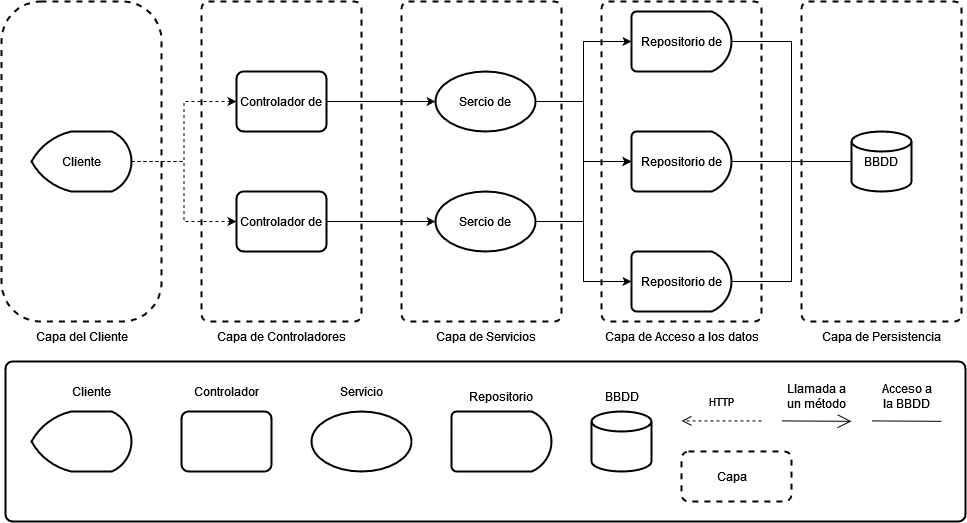

The diagram above was exported from draw.io. Its source (the exported page's mxGraphModel, read from the mxfile embedded in the PNG):
<mxGraphModel dx="1420" dy="326" grid="1" gridSize="10" guides="1" tooltips="1" connect="1" arrows="1" fold="1" page="1" pageScale="1" pageWidth="827" pageHeight="1169" math="0" shadow="0">
  <root>
    <mxCell id="0" />
    <mxCell id="1" parent="0" />
    <mxCell id="PrsLg-XE40FNh9TlIllt-20" value="Capa del cliente" style="rounded=1;whiteSpace=wrap;html=1;absoluteArcSize=1;arcSize=78;strokeWidth=2;shadow=0;sketch=0;glass=0;fillColor=none;dashed=1;" vertex="1" parent="1">
      <mxGeometry x="-120" y="240" width="160" height="320" as="geometry" />
    </mxCell>
    <mxCell id="PrsLg-XE40FNh9TlIllt-17" value="" style="rounded=1;whiteSpace=wrap;html=1;absoluteArcSize=1;arcSize=14;strokeWidth=2;shadow=0;sketch=0;glass=0;fillColor=none;dashed=1;" vertex="1" parent="1">
      <mxGeometry x="80" y="240" width="160" height="320" as="geometry" />
    </mxCell>
    <mxCell id="PrsLg-XE40FNh9TlIllt-15" value="" style="rounded=1;whiteSpace=wrap;html=1;absoluteArcSize=1;arcSize=14;strokeWidth=2;shadow=0;sketch=0;glass=0;fillColor=none;dashed=1;" vertex="1" parent="1">
      <mxGeometry x="480" y="240" width="160" height="320" as="geometry" />
    </mxCell>
    <mxCell id="PrsLg-XE40FNh9TlIllt-16" value="" style="rounded=1;whiteSpace=wrap;html=1;absoluteArcSize=1;arcSize=14;strokeWidth=2;shadow=0;sketch=0;glass=0;fillColor=none;dashed=1;" vertex="1" parent="1">
      <mxGeometry x="280" y="240" width="160" height="320" as="geometry" />
    </mxCell>
    <mxCell id="PrsLg-XE40FNh9TlIllt-35" style="edgeStyle=orthogonalEdgeStyle;rounded=0;orthogonalLoop=1;jettySize=auto;html=1;dashed=1;" edge="1" parent="1" source="PrsLg-XE40FNh9TlIllt-2" target="PrsLg-XE40FNh9TlIllt-14">
      <mxGeometry relative="1" as="geometry" />
    </mxCell>
    <mxCell id="PrsLg-XE40FNh9TlIllt-36" style="edgeStyle=orthogonalEdgeStyle;rounded=0;orthogonalLoop=1;jettySize=auto;html=1;dashed=1;" edge="1" parent="1" source="PrsLg-XE40FNh9TlIllt-2" target="PrsLg-XE40FNh9TlIllt-13">
      <mxGeometry relative="1" as="geometry" />
    </mxCell>
    <mxCell id="PrsLg-XE40FNh9TlIllt-2" value="Cliente" style="strokeWidth=2;html=1;shape=mxgraph.flowchart.display;whiteSpace=wrap;" vertex="1" parent="1">
      <mxGeometry x="-90" y="370" width="100" height="60" as="geometry" />
    </mxCell>
    <mxCell id="PrsLg-XE40FNh9TlIllt-45" style="edgeStyle=orthogonalEdgeStyle;rounded=0;orthogonalLoop=1;jettySize=auto;html=1;entryX=0;entryY=0.5;entryDx=0;entryDy=0;entryPerimeter=0;endArrow=none;endFill=0;" edge="1" parent="1" source="PrsLg-XE40FNh9TlIllt-3" target="PrsLg-XE40FNh9TlIllt-19">
      <mxGeometry relative="1" as="geometry" />
    </mxCell>
    <mxCell id="PrsLg-XE40FNh9TlIllt-3" value="Repositorio de" style="strokeWidth=2;html=1;shape=mxgraph.flowchart.delay;whiteSpace=wrap;" vertex="1" parent="1">
      <mxGeometry x="510" y="250" width="100" height="60" as="geometry" />
    </mxCell>
    <mxCell id="PrsLg-XE40FNh9TlIllt-44" style="edgeStyle=orthogonalEdgeStyle;rounded=0;orthogonalLoop=1;jettySize=auto;html=1;endArrow=none;endFill=0;" edge="1" parent="1" source="PrsLg-XE40FNh9TlIllt-4" target="PrsLg-XE40FNh9TlIllt-19">
      <mxGeometry relative="1" as="geometry" />
    </mxCell>
    <mxCell id="PrsLg-XE40FNh9TlIllt-4" value="Repositorio de" style="strokeWidth=2;html=1;shape=mxgraph.flowchart.delay;whiteSpace=wrap;" vertex="1" parent="1">
      <mxGeometry x="510" y="370" width="100" height="60" as="geometry" />
    </mxCell>
    <mxCell id="PrsLg-XE40FNh9TlIllt-43" style="edgeStyle=orthogonalEdgeStyle;rounded=0;orthogonalLoop=1;jettySize=auto;html=1;entryX=0;entryY=0.5;entryDx=0;entryDy=0;entryPerimeter=0;endArrow=none;endFill=0;" edge="1" parent="1" source="PrsLg-XE40FNh9TlIllt-5" target="PrsLg-XE40FNh9TlIllt-19">
      <mxGeometry relative="1" as="geometry" />
    </mxCell>
    <mxCell id="PrsLg-XE40FNh9TlIllt-5" value="Repositorio de" style="strokeWidth=2;html=1;shape=mxgraph.flowchart.delay;whiteSpace=wrap;" vertex="1" parent="1">
      <mxGeometry x="510" y="490" width="100" height="60" as="geometry" />
    </mxCell>
    <mxCell id="PrsLg-XE40FNh9TlIllt-40" style="edgeStyle=orthogonalEdgeStyle;rounded=0;orthogonalLoop=1;jettySize=auto;html=1;" edge="1" parent="1" source="PrsLg-XE40FNh9TlIllt-11" target="PrsLg-XE40FNh9TlIllt-4">
      <mxGeometry relative="1" as="geometry" />
    </mxCell>
    <mxCell id="PrsLg-XE40FNh9TlIllt-41" style="edgeStyle=orthogonalEdgeStyle;rounded=0;orthogonalLoop=1;jettySize=auto;html=1;" edge="1" parent="1" source="PrsLg-XE40FNh9TlIllt-11" target="PrsLg-XE40FNh9TlIllt-3">
      <mxGeometry relative="1" as="geometry" />
    </mxCell>
    <mxCell id="PrsLg-XE40FNh9TlIllt-11" value="Sercio de" style="strokeWidth=2;html=1;shape=mxgraph.flowchart.start_1;whiteSpace=wrap;" vertex="1" parent="1">
      <mxGeometry x="314" y="310" width="100" height="60" as="geometry" />
    </mxCell>
    <mxCell id="PrsLg-XE40FNh9TlIllt-39" style="edgeStyle=orthogonalEdgeStyle;rounded=0;orthogonalLoop=1;jettySize=auto;html=1;" edge="1" parent="1" source="PrsLg-XE40FNh9TlIllt-12" target="PrsLg-XE40FNh9TlIllt-5">
      <mxGeometry relative="1" as="geometry" />
    </mxCell>
    <mxCell id="PrsLg-XE40FNh9TlIllt-42" style="edgeStyle=orthogonalEdgeStyle;rounded=0;orthogonalLoop=1;jettySize=auto;html=1;" edge="1" parent="1" source="PrsLg-XE40FNh9TlIllt-12" target="PrsLg-XE40FNh9TlIllt-4">
      <mxGeometry relative="1" as="geometry" />
    </mxCell>
    <mxCell id="PrsLg-XE40FNh9TlIllt-12" value="Sercio de" style="strokeWidth=2;html=1;shape=mxgraph.flowchart.start_1;whiteSpace=wrap;" vertex="1" parent="1">
      <mxGeometry x="314" y="430" width="100" height="60" as="geometry" />
    </mxCell>
    <mxCell id="PrsLg-XE40FNh9TlIllt-38" style="edgeStyle=orthogonalEdgeStyle;rounded=0;orthogonalLoop=1;jettySize=auto;html=1;" edge="1" parent="1" source="PrsLg-XE40FNh9TlIllt-13" target="PrsLg-XE40FNh9TlIllt-11">
      <mxGeometry relative="1" as="geometry" />
    </mxCell>
    <mxCell id="PrsLg-XE40FNh9TlIllt-13" value="Controlador de " style="rounded=1;whiteSpace=wrap;html=1;absoluteArcSize=1;arcSize=14;strokeWidth=2;" vertex="1" parent="1">
      <mxGeometry x="115" y="310" width="90" height="60" as="geometry" />
    </mxCell>
    <mxCell id="PrsLg-XE40FNh9TlIllt-37" style="edgeStyle=orthogonalEdgeStyle;rounded=0;orthogonalLoop=1;jettySize=auto;html=1;" edge="1" parent="1" source="PrsLg-XE40FNh9TlIllt-14" target="PrsLg-XE40FNh9TlIllt-12">
      <mxGeometry relative="1" as="geometry" />
    </mxCell>
    <mxCell id="PrsLg-XE40FNh9TlIllt-14" value="Controlador de " style="rounded=1;whiteSpace=wrap;html=1;absoluteArcSize=1;arcSize=14;strokeWidth=2;" vertex="1" parent="1">
      <mxGeometry x="115" y="430" width="90" height="60" as="geometry" />
    </mxCell>
    <mxCell id="PrsLg-XE40FNh9TlIllt-18" value="" style="rounded=1;whiteSpace=wrap;html=1;absoluteArcSize=1;arcSize=14;strokeWidth=2;shadow=0;sketch=0;glass=0;fillColor=none;dashed=1;" vertex="1" parent="1">
      <mxGeometry x="680" y="240" width="160" height="320" as="geometry" />
    </mxCell>
    <mxCell id="PrsLg-XE40FNh9TlIllt-19" value="BBDD" style="strokeWidth=2;html=1;shape=mxgraph.flowchart.database;whiteSpace=wrap;rounded=1;shadow=0;glass=0;sketch=0;fillColor=default;" vertex="1" parent="1">
      <mxGeometry x="730" y="370" width="60" height="60" as="geometry" />
    </mxCell>
    <mxCell id="PrsLg-XE40FNh9TlIllt-21" value="" style="rounded=1;whiteSpace=wrap;html=1;absoluteArcSize=1;arcSize=14;strokeWidth=2;shadow=0;glass=0;sketch=0;fillColor=default;" vertex="1" parent="1">
      <mxGeometry x="-116" y="600" width="960" height="160" as="geometry" />
    </mxCell>
    <mxCell id="PrsLg-XE40FNh9TlIllt-30" value="Capa del Cliente" style="text;html=1;align=center;verticalAlign=middle;resizable=0;points=[];autosize=1;strokeColor=none;fillColor=none;" vertex="1" parent="1">
      <mxGeometry x="-90" y="565" width="100" height="20" as="geometry" />
    </mxCell>
    <mxCell id="PrsLg-XE40FNh9TlIllt-31" value="Capa de Controladores" style="text;html=1;align=center;verticalAlign=middle;resizable=0;points=[];autosize=1;strokeColor=none;fillColor=none;" vertex="1" parent="1">
      <mxGeometry x="90" y="564.5" width="140" height="20" as="geometry" />
    </mxCell>
    <mxCell id="PrsLg-XE40FNh9TlIllt-32" value="Capa de Servicios" style="text;html=1;align=center;verticalAlign=middle;resizable=0;points=[];autosize=1;strokeColor=none;fillColor=none;" vertex="1" parent="1">
      <mxGeometry x="309" y="565" width="110" height="20" as="geometry" />
    </mxCell>
    <mxCell id="PrsLg-XE40FNh9TlIllt-33" value="Capa de Acceso a los datos" style="text;html=1;align=center;verticalAlign=middle;resizable=0;points=[];autosize=1;strokeColor=none;fillColor=none;" vertex="1" parent="1">
      <mxGeometry x="475" y="564.5" width="170" height="20" as="geometry" />
    </mxCell>
    <mxCell id="PrsLg-XE40FNh9TlIllt-34" value="Capa de Persistencia" style="text;html=1;align=center;verticalAlign=middle;resizable=0;points=[];autosize=1;strokeColor=none;fillColor=none;" vertex="1" parent="1">
      <mxGeometry x="695" y="565" width="130" height="20" as="geometry" />
    </mxCell>
    <mxCell id="PrsLg-XE40FNh9TlIllt-46" value="" style="strokeWidth=2;html=1;shape=mxgraph.flowchart.display;whiteSpace=wrap;" vertex="1" parent="1">
      <mxGeometry x="-90" y="650" width="100" height="60" as="geometry" />
    </mxCell>
    <mxCell id="PrsLg-XE40FNh9TlIllt-47" value="" style="rounded=1;whiteSpace=wrap;html=1;absoluteArcSize=1;arcSize=14;strokeWidth=2;" vertex="1" parent="1">
      <mxGeometry x="60" y="650" width="90" height="60" as="geometry" />
    </mxCell>
    <mxCell id="PrsLg-XE40FNh9TlIllt-48" value="" style="strokeWidth=2;html=1;shape=mxgraph.flowchart.start_1;whiteSpace=wrap;" vertex="1" parent="1">
      <mxGeometry x="190" y="650" width="100" height="60" as="geometry" />
    </mxCell>
    <mxCell id="PrsLg-XE40FNh9TlIllt-49" value="" style="strokeWidth=2;html=1;shape=mxgraph.flowchart.delay;whiteSpace=wrap;" vertex="1" parent="1">
      <mxGeometry x="330" y="650" width="100" height="60" as="geometry" />
    </mxCell>
    <mxCell id="PrsLg-XE40FNh9TlIllt-53" value="HTTP" style="html=1;verticalAlign=bottom;endArrow=open;dashed=1;endSize=8;rounded=0;" edge="1" parent="1">
      <mxGeometry y="-9" relative="1" as="geometry">
        <mxPoint x="640" y="659.41" as="sourcePoint" />
        <mxPoint x="560" y="659.41" as="targetPoint" />
        <mxPoint as="offset" />
      </mxGeometry>
    </mxCell>
    <mxCell id="PrsLg-XE40FNh9TlIllt-54" value="" style="endArrow=open;endFill=1;endSize=12;html=1;rounded=0;" edge="1" parent="1">
      <mxGeometry width="160" relative="1" as="geometry">
        <mxPoint x="660" y="659.41" as="sourcePoint" />
        <mxPoint x="730" y="659.8199999999999" as="targetPoint" />
      </mxGeometry>
    </mxCell>
    <mxCell id="PrsLg-XE40FNh9TlIllt-55" value="" style="strokeWidth=2;html=1;shape=mxgraph.flowchart.database;whiteSpace=wrap;rounded=1;shadow=0;glass=0;sketch=0;fillColor=default;" vertex="1" parent="1">
      <mxGeometry x="470" y="650" width="60" height="60" as="geometry" />
    </mxCell>
    <mxCell id="PrsLg-XE40FNh9TlIllt-57" value="&lt;div&gt;Llamada a &lt;br&gt;&lt;/div&gt;&lt;div&gt;un método&lt;/div&gt;" style="text;html=1;align=center;verticalAlign=middle;resizable=0;points=[];autosize=1;strokeColor=none;fillColor=none;" vertex="1" parent="1">
      <mxGeometry x="660" y="620" width="70" height="30" as="geometry" />
    </mxCell>
    <mxCell id="PrsLg-XE40FNh9TlIllt-58" value="" style="endArrow=none;endFill=0;endSize=12;html=1;rounded=0;" edge="1" parent="1">
      <mxGeometry width="160" relative="1" as="geometry">
        <mxPoint x="750" y="659.4100000000001" as="sourcePoint" />
        <mxPoint x="820" y="659.8199999999999" as="targetPoint" />
      </mxGeometry>
    </mxCell>
    <mxCell id="PrsLg-XE40FNh9TlIllt-59" value="&lt;div&gt;Acceso a &lt;br&gt;&lt;/div&gt;&lt;div&gt;la BBDD&lt;/div&gt;" style="text;html=1;align=center;verticalAlign=middle;resizable=0;points=[];autosize=1;strokeColor=none;fillColor=none;" vertex="1" parent="1">
      <mxGeometry x="750" y="620" width="70" height="30" as="geometry" />
    </mxCell>
    <mxCell id="PrsLg-XE40FNh9TlIllt-60" value="Cliente" style="text;html=1;align=center;verticalAlign=middle;resizable=0;points=[];autosize=1;strokeColor=none;fillColor=none;" vertex="1" parent="1">
      <mxGeometry x="-55" y="620" width="50" height="20" as="geometry" />
    </mxCell>
    <mxCell id="PrsLg-XE40FNh9TlIllt-61" value="Controlador" style="text;html=1;align=center;verticalAlign=middle;resizable=0;points=[];autosize=1;strokeColor=none;fillColor=none;" vertex="1" parent="1">
      <mxGeometry x="65" y="620" width="80" height="20" as="geometry" />
    </mxCell>
    <mxCell id="PrsLg-XE40FNh9TlIllt-62" value="Servicio" style="text;html=1;align=center;verticalAlign=middle;resizable=0;points=[];autosize=1;strokeColor=none;fillColor=none;" vertex="1" parent="1">
      <mxGeometry x="210" y="620" width="60" height="20" as="geometry" />
    </mxCell>
    <mxCell id="PrsLg-XE40FNh9TlIllt-63" value="Repositorio" style="text;html=1;align=center;verticalAlign=middle;resizable=0;points=[];autosize=1;strokeColor=none;fillColor=none;" vertex="1" parent="1">
      <mxGeometry x="339" y="625" width="80" height="20" as="geometry" />
    </mxCell>
    <mxCell id="PrsLg-XE40FNh9TlIllt-64" value="BBDD" style="text;html=1;align=center;verticalAlign=middle;resizable=0;points=[];autosize=1;strokeColor=none;fillColor=none;" vertex="1" parent="1">
      <mxGeometry x="475" y="625" width="50" height="20" as="geometry" />
    </mxCell>
    <mxCell id="PrsLg-XE40FNh9TlIllt-65" value="" style="rounded=1;whiteSpace=wrap;html=1;absoluteArcSize=1;arcSize=14;strokeWidth=2;shadow=0;sketch=0;glass=0;fillColor=none;dashed=1;" vertex="1" parent="1">
      <mxGeometry x="560" y="690" width="110" height="50" as="geometry" />
    </mxCell>
    <mxCell id="PrsLg-XE40FNh9TlIllt-66" value="Capa" style="text;html=1;align=center;verticalAlign=middle;resizable=0;points=[];autosize=1;strokeColor=none;fillColor=none;" vertex="1" parent="1">
      <mxGeometry x="590" y="705" width="40" height="20" as="geometry" />
    </mxCell>
  </root>
</mxGraphModel>